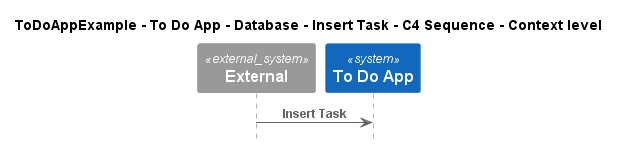

The diagram above was rendered by PlantUML. Its source (embedded in the PNG):
@startuml
!include ..\..\..\..\..\..\..\.c4s\C4_Sequence.puml

title ToDoAppExample - To Do App - Database - Insert Task - C4 Sequence - Context level

System_Ext(C4InterFlow.SoftwareSystems.ExternalSystem, "External", "")
System(ToDoAppExample.SoftwareSystems.ToDoApp, "To Do App", "")

Rel(C4InterFlow.SoftwareSystems.ExternalSystem, ToDoAppExample.SoftwareSystems.ToDoApp, "Insert Task")


@enduml